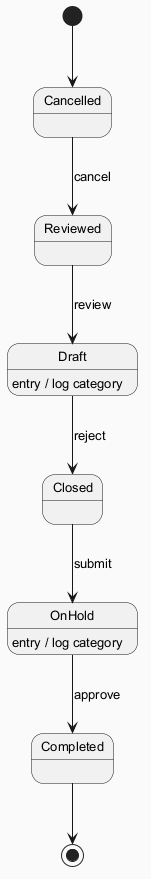

The diagram above was rendered by PlantUML. Its source (embedded in the PNG):
@startuml
skinparam backgroundColor #FAFAFA
skinparam classBackgroundColor #FFF3E0
skinparam classBorderColor #E65100
skinparam defaultFontSize 13
[*] --> Cancelled
Cancelled --> Reviewed : cancel
Reviewed --> Draft : review
Draft --> Closed : reject
Draft : entry / log category
Closed --> OnHold : submit
OnHold --> Completed : approve
OnHold : entry / log category
Completed --> [*]
@enduml